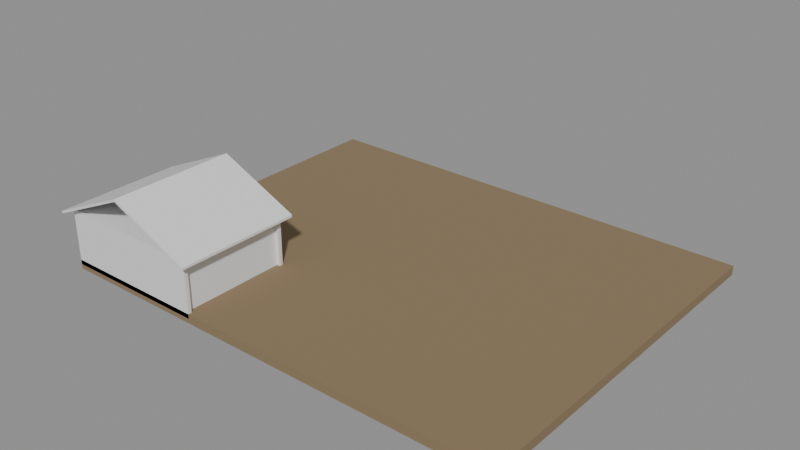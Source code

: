# Source: e0443_after.blend  (saved by Blender 5.2.44; exported with 4.5.12 LTS)
import bpy
from mathutils import Matrix  # noqa: F401  (used for matrix-valued properties, if any)

bpy.ops.wm.read_factory_settings(use_empty=True)
scene = bpy.context.scene
scene.name = 'Scene'

# ---- materials (node trees are filled in below, after node groups)
mat_cesped = bpy.data.materials.new('Cesped')
mat_estuco = bpy.data.materials.new('Estuco')
mat_hormigon = bpy.data.materials.new('Hormigon')
mat_teja = bpy.data.materials.new('Teja')

# ---- material node trees
mat_cesped.use_nodes = True; mat_cesped.node_tree.nodes.clear()
_N = mat_cesped.node_tree.nodes; _L = mat_cesped.node_tree.links
n0 = _N.new('ShaderNodeBsdfPrincipled'); n0.name = 'Principled BSDF'; n0.location = (-200, 100)
n0.inputs[0].default_value = (0.25, 0.18, 0.1, 1.0)
n0.inputs[2].default_value = 0.9
n0.inputs[3].default_value = 1.45
n0.inputs[10].default_value = 0.005
n1 = _N.new('ShaderNodeOutputMaterial'); n1.name = 'Material Output'; n1.location = (200, 100)
_L.new(n0.outputs[0], n1.inputs[0])
n1.is_active_output = True
mat_estuco.use_nodes = True; mat_estuco.node_tree.nodes.clear()
_N = mat_estuco.node_tree.nodes; _L = mat_estuco.node_tree.links
n0 = _N.new('ShaderNodeBsdfPrincipled'); n0.name = 'Principled BSDF'; n0.location = (-200, 100)
n0.inputs[3].default_value = 1.45
n0.inputs[10].default_value = 0.005
n1 = _N.new('ShaderNodeOutputMaterial'); n1.name = 'Material Output'; n1.location = (200, 100)
_L.new(n0.outputs[0], n1.inputs[0])
n1.is_active_output = True
mat_hormigon.use_nodes = True; mat_hormigon.node_tree.nodes.clear()
_N = mat_hormigon.node_tree.nodes; _L = mat_hormigon.node_tree.links
n0 = _N.new('ShaderNodeBsdfPrincipled'); n0.name = 'Principled BSDF'; n0.location = (-200, 100)
n0.inputs[3].default_value = 1.45
n0.inputs[10].default_value = 0.005
n1 = _N.new('ShaderNodeOutputMaterial'); n1.name = 'Material Output'; n1.location = (200, 100)
_L.new(n0.outputs[0], n1.inputs[0])
n1.is_active_output = True
mat_teja.use_nodes = True; mat_teja.node_tree.nodes.clear()
_N = mat_teja.node_tree.nodes; _L = mat_teja.node_tree.links
n0 = _N.new('ShaderNodeBsdfPrincipled'); n0.name = 'Principled BSDF'; n0.location = (-200, 100)
n0.inputs[3].default_value = 1.45
n0.inputs[10].default_value = 0.005
n1 = _N.new('ShaderNodeOutputMaterial'); n1.name = 'Material Output'; n1.location = (200, 100)
_L.new(n0.outputs[0], n1.inputs[0])
n1.is_active_output = True

# ---- meshes
me_terreno_casa_cuerpo_mesh = bpy.data.meshes.new('Terreno_Casa_Cuerpo_mesh')
me_terreno_casa_cuerpo_mesh.from_pydata([(0.0, 0.0, 0.0), (25.0, 0.0, 0.0), (25.0, 20.0, 0.0), (0.0, 20.0, 0.0), (0.0, 0.0, 0.5), (25.0, 0.0, 0.5), (25.0, 20.0, 0.5), (0.0, 20.0, 0.5)], [], [(0, 1, 2, 3), (4, 5, 6, 7), (0, 1, 5, 4), (1, 2, 6, 5), (2, 3, 7, 6), (3, 0, 4, 7)])
me_terreno_casa_cuerpo_mesh.materials.append(mat_cesped)
me_terreno_casa_cuerpo_mesh.update()
me_casa_jardin_p1_muro_sur_cuerpo_mesh = bpy.data.meshes.new('Casa_Jardin_P1_Muro_Sur_Cuerpo_mesh')
me_casa_jardin_p1_muro_sur_cuerpo_mesh.from_pydata([(0.0, 0.0, 0.0), (8.0, 0.0, 0.0), (8.0, 0.2, 0.0), (0.0, 0.2, 0.0), (0.0, 0.0, 2.8), (8.0, 0.0, 2.8), (8.0, 0.2, 2.8), (0.0, 0.2, 2.8)], [], [(0, 1, 2, 3), (4, 5, 6, 7), (0, 1, 5, 4), (1, 2, 6, 5), (2, 3, 7, 6), (3, 0, 4, 7)])
me_casa_jardin_p1_muro_sur_cuerpo_mesh.materials.append(mat_estuco)
me_casa_jardin_p1_muro_sur_cuerpo_mesh.update()
me_casa_jardin_p1_muro_norte_cuerpo_mesh = bpy.data.meshes.new('Casa_Jardin_P1_Muro_Norte_Cuerpo_mesh')
me_casa_jardin_p1_muro_norte_cuerpo_mesh.from_pydata([(0.0, 0.0, 0.0), (8.0, 0.0, 0.0), (8.0, 0.2, 0.0), (0.0, 0.2, 0.0), (0.0, 0.0, 2.8), (8.0, 0.0, 2.8), (8.0, 0.2, 2.8), (0.0, 0.2, 2.8)], [], [(0, 1, 2, 3), (4, 5, 6, 7), (0, 1, 5, 4), (1, 2, 6, 5), (2, 3, 7, 6), (3, 0, 4, 7)])
me_casa_jardin_p1_muro_norte_cuerpo_mesh.materials.append(mat_estuco)
me_casa_jardin_p1_muro_norte_cuerpo_mesh.update()
me_casa_jardin_p1_muro_oeste_cuerpo_mesh = bpy.data.meshes.new('Casa_Jardin_P1_Muro_Oeste_Cuerpo_mesh')
me_casa_jardin_p1_muro_oeste_cuerpo_mesh.from_pydata([(0.0, 0.0, 0.0), (5.6, 0.0, 0.0), (5.6, 0.2, 0.0), (0.0, 0.2, 0.0), (0.0, 0.0, 2.8), (5.6, 0.0, 2.8), (5.6, 0.2, 2.8), (0.0, 0.2, 2.8)], [], [(0, 1, 2, 3), (4, 5, 6, 7), (0, 1, 5, 4), (1, 2, 6, 5), (2, 3, 7, 6), (3, 0, 4, 7)])
me_casa_jardin_p1_muro_oeste_cuerpo_mesh.materials.append(mat_estuco)
me_casa_jardin_p1_muro_oeste_cuerpo_mesh.update()
me_casa_jardin_p1_muro_este_cuerpo_mesh = bpy.data.meshes.new('Casa_Jardin_P1_Muro_Este_Cuerpo_mesh')
me_casa_jardin_p1_muro_este_cuerpo_mesh.from_pydata([(0.0, 0.0, 0.0), (5.6, 0.0, 0.0), (5.6, 0.2, 0.0), (0.0, 0.2, 0.0), (0.0, 0.0, 2.8), (5.6, 0.0, 2.8), (5.6, 0.2, 2.8), (0.0, 0.2, 2.8)], [], [(0, 1, 2, 3), (4, 5, 6, 7), (0, 1, 5, 4), (1, 2, 6, 5), (2, 3, 7, 6), (3, 0, 4, 7)])
me_casa_jardin_p1_muro_este_cuerpo_mesh.materials.append(mat_estuco)
me_casa_jardin_p1_muro_este_cuerpo_mesh.update()
me_casa_jardin_p1_losa_mesh = bpy.data.meshes.new('Casa_Jardin_P1_Losa_mesh')
me_casa_jardin_p1_losa_mesh.from_pydata([(0.0, 0.0, 0.0), (8.0, 0.0, 0.0), (8.0, 6.0, 0.0), (0.0, 6.0, 0.0), (0.0, 0.0, 0.2), (8.0, 0.0, 0.2), (8.0, 6.0, 0.2), (0.0, 6.0, 0.2)], [], [(0, 3, 2, 1), (4, 5, 6, 7), (1, 2, 6, 5), (3, 0, 4, 7), (2, 3, 7, 6), (0, 1, 5, 4)])
me_casa_jardin_p1_losa_mesh.materials.append(mat_hormigon)
me_casa_jardin_p1_losa_mesh.update()
me_casa_jardin_tejado_cuerpo_mesh = bpy.data.meshes.new('Casa_Jardin_Tejado_Cuerpo_mesh')
me_casa_jardin_tejado_cuerpo_mesh.from_pydata([(-0.4, -0.4, -0.18), (4.0, -0.4, 1.8), (8.4, -0.4, -0.18), (-0.4, 6.4, -0.18), (4.0, 6.4, 1.8), (8.4, 6.4, -0.18), (-0.4, -0.4, -0.04841), (4.0, -0.4, 1.932), (8.4, -0.4, -0.04841), (-0.4, 6.4, -0.04841), (4.0, 6.4, 1.932), (8.4, 6.4, -0.04841)], [], [(0, 1, 4, 3), (6, 7, 10, 9), (0, 3, 9, 6), (0, 6, 7, 1), (3, 4, 10, 9), (1, 2, 5, 4), (7, 8, 11, 10), (2, 8, 11, 5), (1, 7, 8, 2), (4, 5, 11, 10)])
me_casa_jardin_tejado_cuerpo_mesh.materials.append(mat_teja)
me_casa_jardin_tejado_cuerpo_mesh.update()

# ---- objects
ob_terreno_casa = bpy.data.objects.new('Terreno_Casa', None)
ob_terreno_casa_cuerpo = bpy.data.objects.new('Terreno_Casa_Cuerpo', me_terreno_casa_cuerpo_mesh)
ob_casa_jardin = bpy.data.objects.new('Casa_Jardin', None)
ob_casa_jardin_p1_muro_sur = bpy.data.objects.new('Casa_Jardin_P1_Muro_Sur', None)
ob_casa_jardin_p1_muro_sur_cuerpo = bpy.data.objects.new('Casa_Jardin_P1_Muro_Sur_Cuerpo', me_casa_jardin_p1_muro_sur_cuerpo_mesh)
ob_casa_jardin_p1_muro_norte = bpy.data.objects.new('Casa_Jardin_P1_Muro_Norte', None)
ob_casa_jardin_p1_muro_norte_cuerpo = bpy.data.objects.new('Casa_Jardin_P1_Muro_Norte_Cuerpo', me_casa_jardin_p1_muro_norte_cuerpo_mesh)
ob_casa_jardin_p1_muro_oeste = bpy.data.objects.new('Casa_Jardin_P1_Muro_Oeste', None)
ob_casa_jardin_p1_muro_oeste_cuerpo = bpy.data.objects.new('Casa_Jardin_P1_Muro_Oeste_Cuerpo', me_casa_jardin_p1_muro_oeste_cuerpo_mesh)
ob_casa_jardin_p1_muro_este = bpy.data.objects.new('Casa_Jardin_P1_Muro_Este', None)
ob_casa_jardin_p1_muro_este_cuerpo = bpy.data.objects.new('Casa_Jardin_P1_Muro_Este_Cuerpo', me_casa_jardin_p1_muro_este_cuerpo_mesh)
ob_casa_jardin_p1_losa_solido = bpy.data.objects.new('Casa_Jardin_P1_Losa_Solido', me_casa_jardin_p1_losa_mesh)
ob_casa_jardin_p1_losa = bpy.data.objects.new('Casa_Jardin_P1_Losa', None)
ob_casa_jardin_tejado = bpy.data.objects.new('Casa_Jardin_Tejado', None)
ob_casa_jardin_tejado_cuerpo = bpy.data.objects.new('Casa_Jardin_Tejado_Cuerpo', me_casa_jardin_tejado_cuerpo_mesh)

# ---- transforms, parenting, visibility, modifiers, constraints
ob_terreno_casa.location = (0.0, 0.0, -0.25)
ob_terreno_casa.empty_display_type = 'ARROWS'
ob_terreno_casa_cuerpo.parent = ob_terreno_casa
ob_terreno_casa_cuerpo.location = (0.0, 0.0, 0.0)
ob_casa_jardin.location = (0.0, 0.0, 0.0)
ob_casa_jardin.empty_display_type = 'ARROWS'
ob_casa_jardin_p1_muro_sur.parent = ob_casa_jardin
ob_casa_jardin_p1_muro_sur.location = (0.0, 0.0, 0.0)
ob_casa_jardin_p1_muro_sur.empty_display_type = 'ARROWS'
ob_casa_jardin_p1_muro_sur_cuerpo.parent = ob_casa_jardin_p1_muro_sur
ob_casa_jardin_p1_muro_sur_cuerpo.location = (0.0, 0.0, 0.0)
ob_casa_jardin_p1_muro_norte.parent = ob_casa_jardin
ob_casa_jardin_p1_muro_norte.location = (0.0, 5.8, 0.0)
ob_casa_jardin_p1_muro_norte.empty_display_type = 'ARROWS'
ob_casa_jardin_p1_muro_norte_cuerpo.parent = ob_casa_jardin_p1_muro_norte
ob_casa_jardin_p1_muro_norte_cuerpo.location = (0.0, 0.0, 0.0)
ob_casa_jardin_p1_muro_oeste.parent = ob_casa_jardin
ob_casa_jardin_p1_muro_oeste.location = (0.0, 0.2, 0.0)
ob_casa_jardin_p1_muro_oeste.rotation_euler = (0.0, 0.0, 1.571)
ob_casa_jardin_p1_muro_oeste.empty_display_type = 'ARROWS'
ob_casa_jardin_p1_muro_oeste_cuerpo.parent = ob_casa_jardin_p1_muro_oeste
ob_casa_jardin_p1_muro_oeste_cuerpo.location = (0.0, 0.0, 0.0)
ob_casa_jardin_p1_muro_este.parent = ob_casa_jardin
ob_casa_jardin_p1_muro_este.location = (7.8, 0.2, 0.0)
ob_casa_jardin_p1_muro_este.rotation_euler = (0.0, 0.0, 1.571)
ob_casa_jardin_p1_muro_este.empty_display_type = 'ARROWS'
ob_casa_jardin_p1_muro_este_cuerpo.parent = ob_casa_jardin_p1_muro_este
ob_casa_jardin_p1_muro_este_cuerpo.location = (0.0, 0.0, 0.0)
ob_casa_jardin_p1_losa_solido.parent = ob_casa_jardin_p1_losa
ob_casa_jardin_p1_losa_solido.location = (0.0, 0.0, 0.0)
ob_casa_jardin_p1_losa.parent = ob_casa_jardin
ob_casa_jardin_p1_losa.location = (0.0, 0.0, 2.8)
ob_casa_jardin_p1_losa.empty_display_type = 'ARROWS'
ob_casa_jardin_tejado.parent = ob_casa_jardin
ob_casa_jardin_tejado.location = (0.0, 0.0, 3.0)
ob_casa_jardin_tejado.empty_display_type = 'ARROWS'
ob_casa_jardin_tejado_cuerpo.parent = ob_casa_jardin_tejado
ob_casa_jardin_tejado_cuerpo.location = (0.0, 0.0, 0.0)

# ---- collection membership
scene.collection.objects.link(ob_terreno_casa)
scene.collection.objects.link(ob_terreno_casa_cuerpo)
scene.collection.objects.link(ob_casa_jardin)
scene.collection.objects.link(ob_casa_jardin_p1_muro_sur)
scene.collection.objects.link(ob_casa_jardin_p1_muro_sur_cuerpo)
scene.collection.objects.link(ob_casa_jardin_p1_muro_norte)
scene.collection.objects.link(ob_casa_jardin_p1_muro_norte_cuerpo)
scene.collection.objects.link(ob_casa_jardin_p1_muro_oeste)
scene.collection.objects.link(ob_casa_jardin_p1_muro_oeste_cuerpo)
scene.collection.objects.link(ob_casa_jardin_p1_muro_este)
scene.collection.objects.link(ob_casa_jardin_p1_muro_este_cuerpo)
scene.collection.objects.link(ob_casa_jardin_p1_losa_solido)
scene.collection.objects.link(ob_casa_jardin_p1_losa)
scene.collection.objects.link(ob_casa_jardin_tejado)
scene.collection.objects.link(ob_casa_jardin_tejado_cuerpo)

# ---- scene / render settings (as saved in the file)
scene.frame_start = 1; scene.frame_end = 250; scene.frame_set(1)
scene.render.engine = 'BLENDER_EEVEE_NEXT'
scene.render.bake_bias = 0.0
scene.render.bake_samples = 0
scene.render.compositor_device = 'GPU'
scene.eevee.use_volume_custom_range = False
scene.eevee.fast_gi_thickness_near = 0.1
scene.eevee.fast_gi_thickness_far = 0.0
scene.eevee.ray_tracing_options.screen_trace_thickness = 0.1
bpy.context.view_layer.update()

# ---- added for rendering (the .blend has no active camera and no usable light): camera, sun + grey world if the file has none
cam_auto = bpy.data.cameras.new('AutoCamera')
cam_auto.lens = 50.0
cam_auto.sensor_width = 36.0
cam_auto.clip_end = 1000.0
ob_auto_camera = bpy.data.objects.new('AutoCamera', cam_auto)
scene.collection.objects.link(ob_auto_camera)
ob_auto_camera.location = (42.8208, -26.8249, 26.7574)
ob_auto_camera.rotation_euler = (1.09748, -7.21219e-08, 0.694738)
scene.camera = ob_auto_camera
light_auto_sun = bpy.data.lights.new('AutoSun', 'SUN')
light_auto_sun.energy = 3.0
light_auto_sun.angle = 0.0523599
ob_auto_sun = bpy.data.objects.new('AutoSun', light_auto_sun)
scene.collection.objects.link(ob_auto_sun)
ob_auto_sun.rotation_euler = (0.872665, 0.174533, 0.523599)
if scene.world is None:
    world_auto = bpy.data.worlds.new('AutoWorld')
    world_auto.color = (0.3, 0.3, 0.3)
    scene.world = world_auto
bpy.context.view_layer.update()
